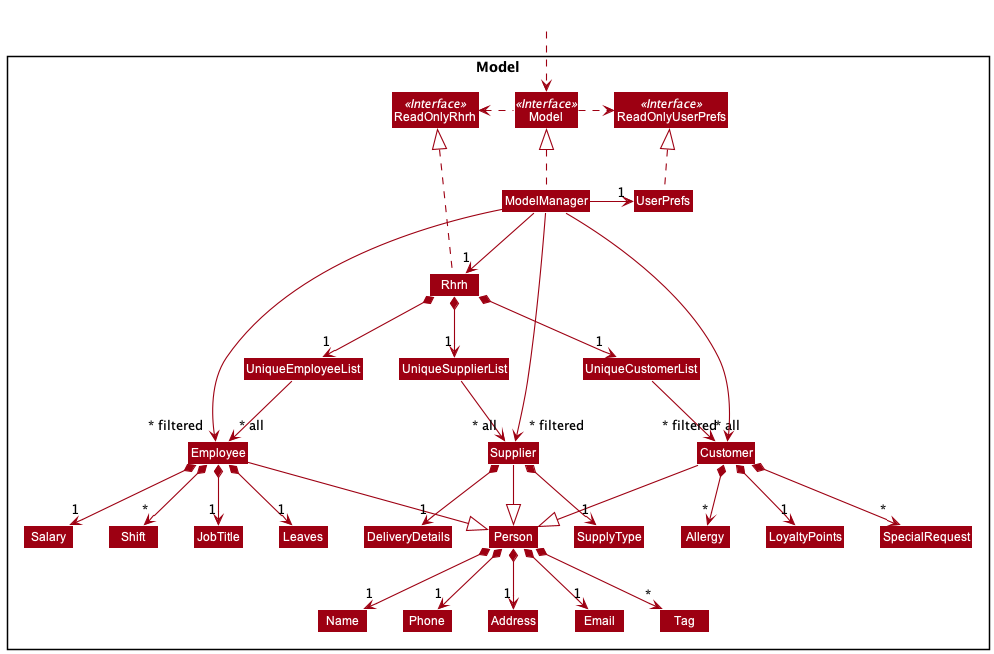

The diagram above was rendered by PlantUML. Its source (embedded in the PNG):
@startuml
!include style.puml
skinparam arrowThickness 1.1
skinparam arrowColor MODEL_COLOR
skinparam classBackgroundColor MODEL_COLOR

Package Model <<Rectangle>>{
Interface ReadOnlyRhrh <<Interface>>
Interface ReadOnlyUserPrefs <<Interface>>
Interface Model <<Interface>>
Class Rhrh
Class ReadOnlyRhrh
Class Model
Class ModelManager
Class UserPrefs
Class ReadOnlyUserPrefs


Class UniqueEmployeeList
Class UniqueCustomerList
Class UniqueSupplierList
Class Customer
Class LoyaltyPoints
Class SpecialRequest
Class Allergy
Class Employee
Class JobTitle
Class Leaves
Class Salary
Class Shift
Class Supplier
Class DeliveryDetails
Class SupplyType
Class Person
Class Address
Class Email
Class Name
Class Phone
Class Tag

}

Class HiddenOutside #FFFFFF
HiddenOutside ..> Model

Rhrh .up.|> ReadOnlyRhrh

ModelManager .up.|> Model
Model .right.> ReadOnlyUserPrefs
Model .left.> ReadOnlyRhrh
ModelManager -down-> "1" Rhrh
ModelManager -right-> "1" UserPrefs
UserPrefs .up.|> ReadOnlyUserPrefs

Rhrh *--down> "1" UniqueEmployeeList
Rhrh *--down> "1" UniqueCustomerList
Rhrh *--down> "1" UniqueSupplierList
UniqueCustomerList -down-> "~* all" Customer
UniqueEmployeeList -down-> "~* all" Employee
UniqueSupplierList -down-> "~* all" Supplier
Customer *--> "1" LoyaltyPoints 
Customer *--> "*" Allergy
Customer *--> "*" SpecialRequest
Customer -down-|> Person
Employee *--> "1" JobTitle
Employee *--> "1" Salary
Employee *--> "1" Leaves
Employee *--> "*" Shift
Employee -down-|> Person
Supplier *--> "1" SupplyType
Supplier *--> "1" DeliveryDetails
Supplier -down-|> Person
Person *--> "1" Name
Person *--> "1" Phone
Person *--> "1" Email
Person *--> "1" Address
Person *--> "*" Tag

Name -[hidden]right-> Phone
Phone -[hidden]right-> Address
Address -[hidden]right-> Email

ModelManager -down->"~* filtered" Employee
ModelManager -down->"~* filtered" Customer
ModelManager -down->"~* filtered" Supplier
@enduml